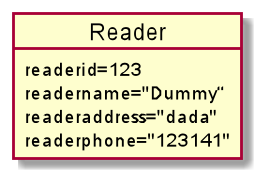

The diagram above was rendered by PlantUML. Its source (embedded in the PNG):
@startuml

object Reader
Reader : readerid=123
Reader : readername="Dummy“
Reader : readeraddress="dada"
Reader : readerphone="123141"

@enduml